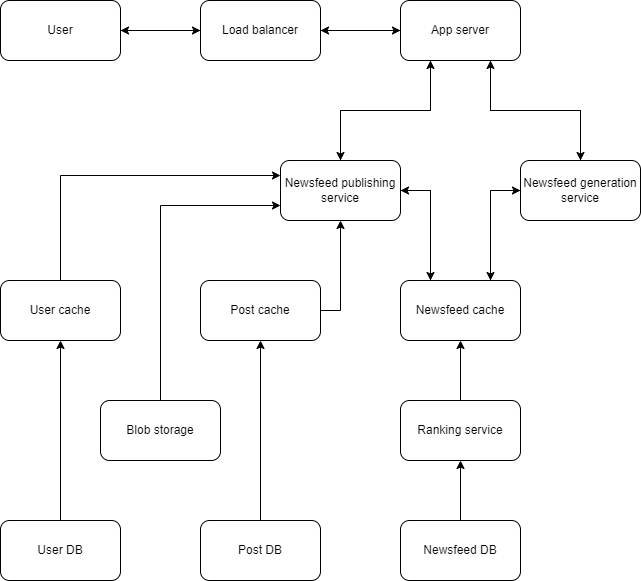

The diagram above was exported from draw.io. Its source (the exported page's mxGraphModel, read from the mxfile embedded in the PNG):
<mxGraphModel dx="882" dy="596" grid="1" gridSize="10" guides="1" tooltips="1" connect="1" arrows="1" fold="1" page="1" pageScale="1" pageWidth="850" pageHeight="1100" math="0" shadow="0">
  <root>
    <mxCell id="0" />
    <mxCell id="1" parent="0" />
    <mxCell id="ub-dZ4yd8xJehiu-1aeT-1" style="edgeStyle=orthogonalEdgeStyle;rounded=0;orthogonalLoop=1;jettySize=auto;html=1;exitX=1;exitY=0.5;exitDx=0;exitDy=0;entryX=0;entryY=0.5;entryDx=0;entryDy=0;" edge="1" parent="1" source="ub-dZ4yd8xJehiu-1aeT-2" target="ub-dZ4yd8xJehiu-1aeT-5">
      <mxGeometry relative="1" as="geometry" />
    </mxCell>
    <mxCell id="ub-dZ4yd8xJehiu-1aeT-2" value="User" style="rounded=1;whiteSpace=wrap;html=1;" vertex="1" parent="1">
      <mxGeometry x="40" y="160" width="120" height="60" as="geometry" />
    </mxCell>
    <mxCell id="ub-dZ4yd8xJehiu-1aeT-3" style="edgeStyle=orthogonalEdgeStyle;rounded=0;orthogonalLoop=1;jettySize=auto;html=1;exitX=0;exitY=0.5;exitDx=0;exitDy=0;entryX=1;entryY=0.5;entryDx=0;entryDy=0;" edge="1" parent="1" source="ub-dZ4yd8xJehiu-1aeT-5" target="ub-dZ4yd8xJehiu-1aeT-2">
      <mxGeometry relative="1" as="geometry" />
    </mxCell>
    <mxCell id="ub-dZ4yd8xJehiu-1aeT-4" style="edgeStyle=orthogonalEdgeStyle;rounded=0;orthogonalLoop=1;jettySize=auto;html=1;exitX=1;exitY=0.5;exitDx=0;exitDy=0;" edge="1" parent="1" source="ub-dZ4yd8xJehiu-1aeT-5" target="ub-dZ4yd8xJehiu-1aeT-9">
      <mxGeometry relative="1" as="geometry" />
    </mxCell>
    <mxCell id="ub-dZ4yd8xJehiu-1aeT-5" value="Load balancer" style="rounded=1;whiteSpace=wrap;html=1;" vertex="1" parent="1">
      <mxGeometry x="240" y="160" width="120" height="60" as="geometry" />
    </mxCell>
    <mxCell id="ub-dZ4yd8xJehiu-1aeT-6" style="edgeStyle=orthogonalEdgeStyle;rounded=0;orthogonalLoop=1;jettySize=auto;html=1;exitX=0;exitY=0.5;exitDx=0;exitDy=0;" edge="1" parent="1" source="ub-dZ4yd8xJehiu-1aeT-9" target="ub-dZ4yd8xJehiu-1aeT-5">
      <mxGeometry relative="1" as="geometry" />
    </mxCell>
    <mxCell id="ub-dZ4yd8xJehiu-1aeT-7" style="edgeStyle=orthogonalEdgeStyle;rounded=0;orthogonalLoop=1;jettySize=auto;html=1;exitX=0.25;exitY=1;exitDx=0;exitDy=0;entryX=0.5;entryY=0;entryDx=0;entryDy=0;" edge="1" parent="1" source="ub-dZ4yd8xJehiu-1aeT-9" target="ub-dZ4yd8xJehiu-1aeT-12">
      <mxGeometry relative="1" as="geometry" />
    </mxCell>
    <mxCell id="ub-dZ4yd8xJehiu-1aeT-8" style="edgeStyle=orthogonalEdgeStyle;rounded=0;orthogonalLoop=1;jettySize=auto;html=1;exitX=0.75;exitY=1;exitDx=0;exitDy=0;entryX=0.5;entryY=0;entryDx=0;entryDy=0;" edge="1" parent="1" source="ub-dZ4yd8xJehiu-1aeT-9" target="ub-dZ4yd8xJehiu-1aeT-16">
      <mxGeometry relative="1" as="geometry" />
    </mxCell>
    <mxCell id="ub-dZ4yd8xJehiu-1aeT-9" value="App server" style="rounded=1;whiteSpace=wrap;html=1;" vertex="1" parent="1">
      <mxGeometry x="440" y="160" width="120" height="60" as="geometry" />
    </mxCell>
    <mxCell id="ub-dZ4yd8xJehiu-1aeT-10" style="edgeStyle=orthogonalEdgeStyle;rounded=0;orthogonalLoop=1;jettySize=auto;html=1;exitX=0.5;exitY=0;exitDx=0;exitDy=0;entryX=0.25;entryY=1;entryDx=0;entryDy=0;" edge="1" parent="1" source="ub-dZ4yd8xJehiu-1aeT-12" target="ub-dZ4yd8xJehiu-1aeT-9">
      <mxGeometry relative="1" as="geometry" />
    </mxCell>
    <mxCell id="ub-dZ4yd8xJehiu-1aeT-11" style="edgeStyle=orthogonalEdgeStyle;rounded=0;orthogonalLoop=1;jettySize=auto;html=1;exitX=1;exitY=0.5;exitDx=0;exitDy=0;entryX=0.25;entryY=0;entryDx=0;entryDy=0;" edge="1" parent="1" source="ub-dZ4yd8xJehiu-1aeT-12" target="ub-dZ4yd8xJehiu-1aeT-19">
      <mxGeometry relative="1" as="geometry" />
    </mxCell>
    <mxCell id="ub-dZ4yd8xJehiu-1aeT-12" value="Newsfeed publishing service" style="rounded=1;whiteSpace=wrap;html=1;" vertex="1" parent="1">
      <mxGeometry x="320" y="320" width="120" height="60" as="geometry" />
    </mxCell>
    <mxCell id="ub-dZ4yd8xJehiu-1aeT-13" style="edgeStyle=orthogonalEdgeStyle;rounded=0;orthogonalLoop=1;jettySize=auto;html=1;exitX=0.5;exitY=0;exitDx=0;exitDy=0;entryX=0.75;entryY=1;entryDx=0;entryDy=0;" edge="1" parent="1" source="ub-dZ4yd8xJehiu-1aeT-16" target="ub-dZ4yd8xJehiu-1aeT-9">
      <mxGeometry relative="1" as="geometry" />
    </mxCell>
    <mxCell id="ub-dZ4yd8xJehiu-1aeT-14" style="edgeStyle=orthogonalEdgeStyle;rounded=0;orthogonalLoop=1;jettySize=auto;html=1;exitX=0;exitY=0.5;exitDx=0;exitDy=0;entryX=0.75;entryY=0;entryDx=0;entryDy=0;" edge="1" parent="1" source="ub-dZ4yd8xJehiu-1aeT-16" target="ub-dZ4yd8xJehiu-1aeT-19">
      <mxGeometry relative="1" as="geometry" />
    </mxCell>
    <mxCell id="ub-dZ4yd8xJehiu-1aeT-16" value="Newsfeed generation service" style="rounded=1;whiteSpace=wrap;html=1;" vertex="1" parent="1">
      <mxGeometry x="560" y="320" width="120" height="60" as="geometry" />
    </mxCell>
    <mxCell id="ub-dZ4yd8xJehiu-1aeT-17" style="edgeStyle=orthogonalEdgeStyle;rounded=0;orthogonalLoop=1;jettySize=auto;html=1;exitX=0.75;exitY=0;exitDx=0;exitDy=0;entryX=0;entryY=0.5;entryDx=0;entryDy=0;" edge="1" parent="1" source="ub-dZ4yd8xJehiu-1aeT-19" target="ub-dZ4yd8xJehiu-1aeT-16">
      <mxGeometry relative="1" as="geometry" />
    </mxCell>
    <mxCell id="ub-dZ4yd8xJehiu-1aeT-18" style="edgeStyle=orthogonalEdgeStyle;rounded=0;orthogonalLoop=1;jettySize=auto;html=1;exitX=0.25;exitY=0;exitDx=0;exitDy=0;entryX=1;entryY=0.5;entryDx=0;entryDy=0;" edge="1" parent="1" source="ub-dZ4yd8xJehiu-1aeT-19" target="ub-dZ4yd8xJehiu-1aeT-12">
      <mxGeometry relative="1" as="geometry" />
    </mxCell>
    <mxCell id="ub-dZ4yd8xJehiu-1aeT-19" value="Newsfeed cache" style="rounded=1;whiteSpace=wrap;html=1;" vertex="1" parent="1">
      <mxGeometry x="440" y="440" width="120" height="60" as="geometry" />
    </mxCell>
    <mxCell id="ub-dZ4yd8xJehiu-1aeT-25" style="edgeStyle=orthogonalEdgeStyle;rounded=0;orthogonalLoop=1;jettySize=auto;html=1;exitX=0.5;exitY=0;exitDx=0;exitDy=0;" edge="1" parent="1" source="ub-dZ4yd8xJehiu-1aeT-22" target="ub-dZ4yd8xJehiu-1aeT-19">
      <mxGeometry relative="1" as="geometry" />
    </mxCell>
    <mxCell id="ub-dZ4yd8xJehiu-1aeT-22" value="Ranking service" style="rounded=1;whiteSpace=wrap;html=1;" vertex="1" parent="1">
      <mxGeometry x="440" y="560" width="120" height="60" as="geometry" />
    </mxCell>
    <mxCell id="ub-dZ4yd8xJehiu-1aeT-24" style="edgeStyle=orthogonalEdgeStyle;rounded=0;orthogonalLoop=1;jettySize=auto;html=1;exitX=0.5;exitY=0;exitDx=0;exitDy=0;entryX=0.5;entryY=1;entryDx=0;entryDy=0;" edge="1" parent="1" source="ub-dZ4yd8xJehiu-1aeT-23" target="ub-dZ4yd8xJehiu-1aeT-22">
      <mxGeometry relative="1" as="geometry" />
    </mxCell>
    <mxCell id="ub-dZ4yd8xJehiu-1aeT-23" value="Newsfeed DB" style="rounded=1;whiteSpace=wrap;html=1;" vertex="1" parent="1">
      <mxGeometry x="440" y="680" width="120" height="60" as="geometry" />
    </mxCell>
    <mxCell id="ub-dZ4yd8xJehiu-1aeT-36" style="edgeStyle=orthogonalEdgeStyle;rounded=0;orthogonalLoop=1;jettySize=auto;html=1;exitX=1;exitY=0.5;exitDx=0;exitDy=0;" edge="1" parent="1" source="ub-dZ4yd8xJehiu-1aeT-26" target="ub-dZ4yd8xJehiu-1aeT-12">
      <mxGeometry relative="1" as="geometry" />
    </mxCell>
    <mxCell id="ub-dZ4yd8xJehiu-1aeT-26" value="Post cache" style="rounded=1;whiteSpace=wrap;html=1;" vertex="1" parent="1">
      <mxGeometry x="240" y="440" width="120" height="60" as="geometry" />
    </mxCell>
    <mxCell id="ub-dZ4yd8xJehiu-1aeT-42" style="edgeStyle=orthogonalEdgeStyle;rounded=0;orthogonalLoop=1;jettySize=auto;html=1;exitX=0.5;exitY=0;exitDx=0;exitDy=0;entryX=0;entryY=0.25;entryDx=0;entryDy=0;" edge="1" parent="1" source="ub-dZ4yd8xJehiu-1aeT-27" target="ub-dZ4yd8xJehiu-1aeT-12">
      <mxGeometry relative="1" as="geometry" />
    </mxCell>
    <mxCell id="ub-dZ4yd8xJehiu-1aeT-27" value="User cache" style="rounded=1;whiteSpace=wrap;html=1;" vertex="1" parent="1">
      <mxGeometry x="40" y="440" width="120" height="60" as="geometry" />
    </mxCell>
    <mxCell id="ub-dZ4yd8xJehiu-1aeT-30" style="edgeStyle=orthogonalEdgeStyle;rounded=0;orthogonalLoop=1;jettySize=auto;html=1;exitX=0.5;exitY=0;exitDx=0;exitDy=0;" edge="1" parent="1" source="ub-dZ4yd8xJehiu-1aeT-28" target="ub-dZ4yd8xJehiu-1aeT-26">
      <mxGeometry relative="1" as="geometry" />
    </mxCell>
    <mxCell id="ub-dZ4yd8xJehiu-1aeT-28" value="Post DB" style="rounded=1;whiteSpace=wrap;html=1;" vertex="1" parent="1">
      <mxGeometry x="240" y="680" width="120" height="60" as="geometry" />
    </mxCell>
    <mxCell id="ub-dZ4yd8xJehiu-1aeT-31" style="edgeStyle=orthogonalEdgeStyle;rounded=0;orthogonalLoop=1;jettySize=auto;html=1;exitX=0.5;exitY=0;exitDx=0;exitDy=0;" edge="1" parent="1" source="ub-dZ4yd8xJehiu-1aeT-29" target="ub-dZ4yd8xJehiu-1aeT-27">
      <mxGeometry relative="1" as="geometry" />
    </mxCell>
    <mxCell id="ub-dZ4yd8xJehiu-1aeT-29" value="User DB" style="rounded=1;whiteSpace=wrap;html=1;" vertex="1" parent="1">
      <mxGeometry x="40" y="680" width="120" height="60" as="geometry" />
    </mxCell>
    <mxCell id="ub-dZ4yd8xJehiu-1aeT-41" style="edgeStyle=orthogonalEdgeStyle;rounded=0;orthogonalLoop=1;jettySize=auto;html=1;exitX=0.5;exitY=0;exitDx=0;exitDy=0;entryX=0;entryY=0.75;entryDx=0;entryDy=0;" edge="1" parent="1" source="ub-dZ4yd8xJehiu-1aeT-39" target="ub-dZ4yd8xJehiu-1aeT-12">
      <mxGeometry relative="1" as="geometry" />
    </mxCell>
    <mxCell id="ub-dZ4yd8xJehiu-1aeT-39" value="Blob storage" style="rounded=1;whiteSpace=wrap;html=1;" vertex="1" parent="1">
      <mxGeometry x="140" y="560" width="120" height="60" as="geometry" />
    </mxCell>
  </root>
</mxGraphModel>